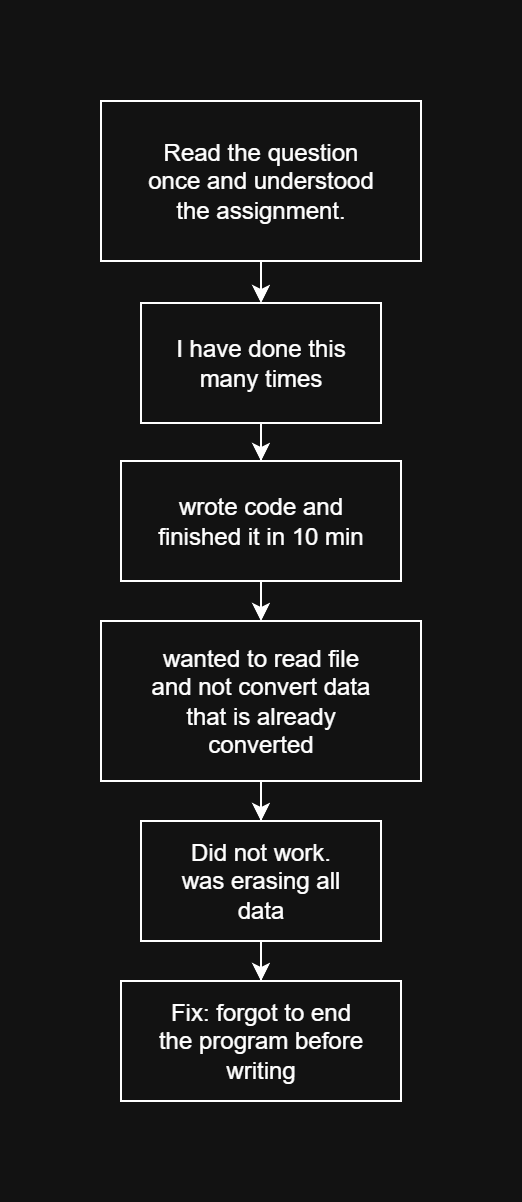

The diagram above was exported from draw.io. Its source (the exported page's mxGraphModel, read from the mxfile embedded in the PNG):
<mxGraphModel dx="1453" dy="1113" grid="1" gridSize="10" guides="1" tooltips="1" connect="1" arrows="1" fold="1" page="1" pageScale="1" pageWidth="850" pageHeight="1100" math="0" shadow="0">
  <root>
    <mxCell id="0" />
    <mxCell id="1" parent="0" />
    <mxCell id="W-oSqVMid0TCmZegOqXx-3" style="edgeStyle=orthogonalEdgeStyle;rounded=0;orthogonalLoop=1;jettySize=auto;html=1;exitX=0.5;exitY=1;exitDx=0;exitDy=0;entryX=0.5;entryY=0;entryDx=0;entryDy=0;" edge="1" parent="1" source="W-oSqVMid0TCmZegOqXx-1" target="W-oSqVMid0TCmZegOqXx-2">
      <mxGeometry relative="1" as="geometry" />
    </mxCell>
    <mxCell id="W-oSqVMid0TCmZegOqXx-1" value="Read the question&lt;div&gt;once and understood&lt;/div&gt;&lt;div&gt;the assignment.&lt;/div&gt;" style="rounded=0;whiteSpace=wrap;html=1;" vertex="1" parent="1">
      <mxGeometry x="320" y="270" width="160" height="80" as="geometry" />
    </mxCell>
    <mxCell id="W-oSqVMid0TCmZegOqXx-5" value="" style="edgeStyle=orthogonalEdgeStyle;rounded=0;orthogonalLoop=1;jettySize=auto;html=1;" edge="1" parent="1" source="W-oSqVMid0TCmZegOqXx-2" target="W-oSqVMid0TCmZegOqXx-4">
      <mxGeometry relative="1" as="geometry" />
    </mxCell>
    <mxCell id="W-oSqVMid0TCmZegOqXx-2" value="I have done this&lt;div&gt;many times&lt;/div&gt;" style="rounded=0;whiteSpace=wrap;html=1;" vertex="1" parent="1">
      <mxGeometry x="340" y="371" width="120" height="60" as="geometry" />
    </mxCell>
    <mxCell id="W-oSqVMid0TCmZegOqXx-7" style="edgeStyle=orthogonalEdgeStyle;rounded=0;orthogonalLoop=1;jettySize=auto;html=1;exitX=0.5;exitY=1;exitDx=0;exitDy=0;entryX=0.5;entryY=0;entryDx=0;entryDy=0;" edge="1" parent="1" source="W-oSqVMid0TCmZegOqXx-4" target="W-oSqVMid0TCmZegOqXx-6">
      <mxGeometry relative="1" as="geometry" />
    </mxCell>
    <mxCell id="W-oSqVMid0TCmZegOqXx-4" value="wrote code and&lt;div&gt;finished it in 10 min&lt;/div&gt;" style="rounded=0;whiteSpace=wrap;html=1;" vertex="1" parent="1">
      <mxGeometry x="330" y="450" width="140" height="60" as="geometry" />
    </mxCell>
    <mxCell id="W-oSqVMid0TCmZegOqXx-9" value="" style="edgeStyle=orthogonalEdgeStyle;rounded=0;orthogonalLoop=1;jettySize=auto;html=1;" edge="1" parent="1" source="W-oSqVMid0TCmZegOqXx-6" target="W-oSqVMid0TCmZegOqXx-8">
      <mxGeometry relative="1" as="geometry" />
    </mxCell>
    <mxCell id="W-oSqVMid0TCmZegOqXx-6" value="wanted to read file&lt;div&gt;and not convert data&lt;/div&gt;&lt;div&gt;that is already&lt;/div&gt;&lt;div&gt;converted&lt;/div&gt;" style="rounded=0;whiteSpace=wrap;html=1;" vertex="1" parent="1">
      <mxGeometry x="320" y="530" width="160" height="80" as="geometry" />
    </mxCell>
    <mxCell id="W-oSqVMid0TCmZegOqXx-11" value="" style="edgeStyle=orthogonalEdgeStyle;rounded=0;orthogonalLoop=1;jettySize=auto;html=1;" edge="1" parent="1" source="W-oSqVMid0TCmZegOqXx-8" target="W-oSqVMid0TCmZegOqXx-10">
      <mxGeometry relative="1" as="geometry" />
    </mxCell>
    <mxCell id="W-oSqVMid0TCmZegOqXx-8" value="Did not work.&lt;div&gt;was erasing all&lt;/div&gt;&lt;div&gt;data&lt;/div&gt;" style="rounded=0;whiteSpace=wrap;html=1;" vertex="1" parent="1">
      <mxGeometry x="340" y="630" width="120" height="60" as="geometry" />
    </mxCell>
    <mxCell id="W-oSqVMid0TCmZegOqXx-10" value="Fix: forgot to end&lt;div&gt;the program before&lt;/div&gt;&lt;div&gt;writing&lt;/div&gt;" style="rounded=0;whiteSpace=wrap;html=1;" vertex="1" parent="1">
      <mxGeometry x="330" y="710" width="140" height="60" as="geometry" />
    </mxCell>
  </root>
</mxGraphModel>